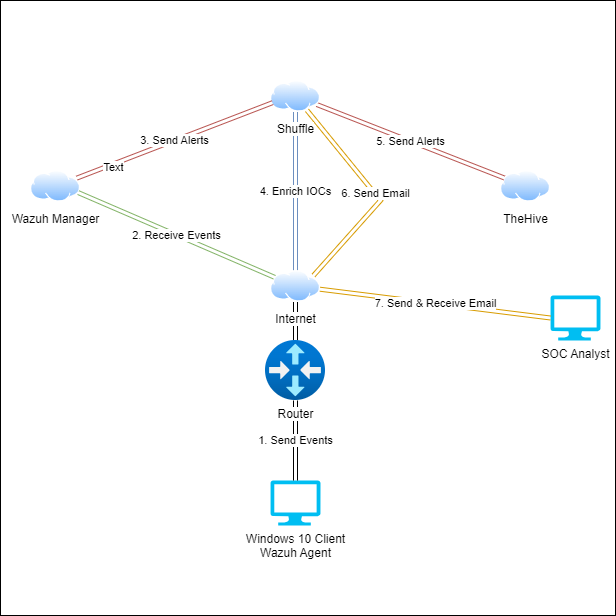

The diagram above was exported from draw.io. Its source (the exported page's mxGraphModel, read from the mxfile embedded in the PNG):
<mxGraphModel dx="1050" dy="625" grid="1" gridSize="10" guides="1" tooltips="1" connect="1" arrows="1" fold="1" page="1" pageScale="1" pageWidth="850" pageHeight="1100" math="0" shadow="0">
  <root>
    <mxCell id="0" />
    <mxCell id="1" parent="0" />
    <mxCell id="bGIlB386d0s7nkxIwyLy-1" value="" style="whiteSpace=wrap;html=1;aspect=fixed;" parent="1" vertex="1">
      <mxGeometry x="130" y="110" width="615" height="615" as="geometry" />
    </mxCell>
    <mxCell id="fwob3zydzBo_w3l8dipO-1" value="TheHive" style="image;aspect=fixed;perimeter=ellipsePerimeter;html=1;align=center;shadow=0;dashed=0;spacingTop=3;image=img/lib/active_directory/internet_cloud.svg;" parent="1" vertex="1">
      <mxGeometry x="630" y="280" width="50" height="31.5" as="geometry" />
    </mxCell>
    <mxCell id="fwob3zydzBo_w3l8dipO-13" value="4. Enrich IOCs" style="edgeStyle=orthogonalEdgeStyle;rounded=0;orthogonalLoop=1;jettySize=auto;html=1;shape=link;fillColor=#dae8fc;strokeColor=#6c8ebf;" parent="1" source="fwob3zydzBo_w3l8dipO-2" target="fwob3zydzBo_w3l8dipO-4" edge="1">
      <mxGeometry relative="1" as="geometry" />
    </mxCell>
    <mxCell id="fwob3zydzBo_w3l8dipO-14" value="5. Send Alerts" style="rounded=0;orthogonalLoop=1;jettySize=auto;html=1;shape=link;fillColor=#f8cecc;strokeColor=#b85450;" parent="1" source="fwob3zydzBo_w3l8dipO-2" target="fwob3zydzBo_w3l8dipO-1" edge="1">
      <mxGeometry relative="1" as="geometry" />
    </mxCell>
    <mxCell id="fwob3zydzBo_w3l8dipO-20" value="6. Send Email" style="rounded=0;orthogonalLoop=1;jettySize=auto;html=1;entryX=1;entryY=0;entryDx=0;entryDy=0;shape=link;fillColor=#ffe6cc;strokeColor=#d79b00;" parent="1" source="fwob3zydzBo_w3l8dipO-2" target="fwob3zydzBo_w3l8dipO-4" edge="1">
      <mxGeometry relative="1" as="geometry">
        <Array as="points">
          <mxPoint x="510" y="310" />
        </Array>
      </mxGeometry>
    </mxCell>
    <mxCell id="fwob3zydzBo_w3l8dipO-2" value="Shuffle" style="image;aspect=fixed;perimeter=ellipsePerimeter;html=1;align=center;shadow=0;dashed=0;spacingTop=3;image=img/lib/active_directory/internet_cloud.svg;" parent="1" vertex="1">
      <mxGeometry x="400" y="190" width="50" height="31.5" as="geometry" />
    </mxCell>
    <mxCell id="fwob3zydzBo_w3l8dipO-3" value="Wazuh Manager" style="image;aspect=fixed;perimeter=ellipsePerimeter;html=1;align=center;shadow=0;dashed=0;spacingTop=3;image=img/lib/active_directory/internet_cloud.svg;" parent="1" vertex="1">
      <mxGeometry x="160" y="280" width="50" height="31.5" as="geometry" />
    </mxCell>
    <mxCell id="fwob3zydzBo_w3l8dipO-10" value="2. Receive Events" style="rounded=0;orthogonalLoop=1;jettySize=auto;html=1;entryX=1;entryY=0.75;entryDx=0;entryDy=0;shape=link;fillColor=#d5e8d4;strokeColor=#82b366;" parent="1" source="fwob3zydzBo_w3l8dipO-4" target="fwob3zydzBo_w3l8dipO-3" edge="1">
      <mxGeometry relative="1" as="geometry" />
    </mxCell>
    <mxCell id="fwob3zydzBo_w3l8dipO-9" style="edgeStyle=orthogonalEdgeStyle;rounded=0;orthogonalLoop=1;jettySize=auto;html=1;entryX=0.5;entryY=1;entryDx=0;entryDy=0;shape=link;" parent="1" source="fwob3zydzBo_w3l8dipO-5" target="fwob3zydzBo_w3l8dipO-4" edge="1">
      <mxGeometry relative="1" as="geometry" />
    </mxCell>
    <mxCell id="fwob3zydzBo_w3l8dipO-4" value="Internet" style="image;aspect=fixed;perimeter=ellipsePerimeter;html=1;align=center;shadow=0;dashed=0;spacingTop=3;image=img/lib/active_directory/internet_cloud.svg;labelPosition=center;verticalLabelPosition=bottom;verticalAlign=top;" parent="1" vertex="1">
      <mxGeometry x="400" y="380" width="50" height="31.5" as="geometry" />
    </mxCell>
    <mxCell id="fwob3zydzBo_w3l8dipO-6" value="Windows 10 Client&lt;div&gt;Wazuh Agent&lt;/div&gt;" style="verticalLabelPosition=bottom;html=1;verticalAlign=top;align=center;strokeColor=none;fillColor=#00BEF2;shape=mxgraph.azure.computer;pointerEvents=1;" parent="1" vertex="1">
      <mxGeometry x="400" y="590" width="50" height="45" as="geometry" />
    </mxCell>
    <mxCell id="fwob3zydzBo_w3l8dipO-7" value="SOC Analyst" style="verticalLabelPosition=bottom;html=1;verticalAlign=top;align=center;strokeColor=none;fillColor=#00BEF2;shape=mxgraph.azure.computer;pointerEvents=1;" parent="1" vertex="1">
      <mxGeometry x="680" y="405" width="50" height="45" as="geometry" />
    </mxCell>
    <mxCell id="fwob3zydzBo_w3l8dipO-8" value="1. Send Events" style="edgeStyle=orthogonalEdgeStyle;rounded=0;orthogonalLoop=1;jettySize=auto;html=1;entryX=0.5;entryY=0;entryDx=0;entryDy=0;entryPerimeter=0;shape=link;" parent="1" source="fwob3zydzBo_w3l8dipO-5" target="fwob3zydzBo_w3l8dipO-6" edge="1">
      <mxGeometry relative="1" as="geometry" />
    </mxCell>
    <mxCell id="fwob3zydzBo_w3l8dipO-12" value="3. Send Alerts" style="rounded=0;orthogonalLoop=1;jettySize=auto;html=1;entryX=0;entryY=0.75;entryDx=0;entryDy=0;shape=link;fillColor=#f8cecc;strokeColor=#b85450;" parent="1" source="fwob3zydzBo_w3l8dipO-3" target="fwob3zydzBo_w3l8dipO-2" edge="1">
      <mxGeometry relative="1" as="geometry" />
    </mxCell>
    <mxCell id="fwob3zydzBo_w3l8dipO-22" value="Text" style="edgeLabel;html=1;align=center;verticalAlign=middle;resizable=0;points=[];" parent="fwob3zydzBo_w3l8dipO-12" vertex="1" connectable="0">
      <mxGeometry x="-0.642" y="-3" relative="1" as="geometry">
        <mxPoint as="offset" />
      </mxGeometry>
    </mxCell>
    <mxCell id="fwob3zydzBo_w3l8dipO-21" value="7. Send &amp;amp; Receive Email" style="rounded=0;orthogonalLoop=1;jettySize=auto;html=1;entryX=0;entryY=0.5;entryDx=0;entryDy=0;entryPerimeter=0;shape=link;fillColor=#ffe6cc;strokeColor=#d79b00;" parent="1" source="fwob3zydzBo_w3l8dipO-4" target="fwob3zydzBo_w3l8dipO-7" edge="1">
      <mxGeometry relative="1" as="geometry" />
    </mxCell>
    <mxCell id="fwob3zydzBo_w3l8dipO-5" value="Router" style="image;aspect=fixed;html=1;points=[];align=center;fontSize=12;image=img/lib/azure2/networking/Virtual_Router.svg;labelPosition=center;verticalLabelPosition=bottom;verticalAlign=top;" parent="1" vertex="1">
      <mxGeometry x="395" y="450" width="60" height="60" as="geometry" />
    </mxCell>
  </root>
</mxGraphModel>